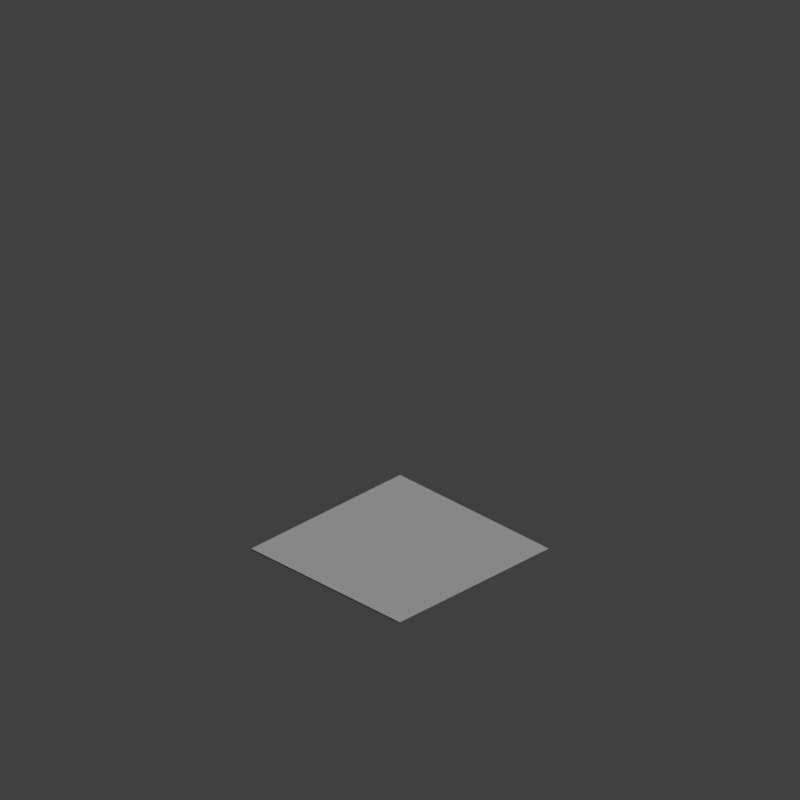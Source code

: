 # Source: basic.blend  (saved by Blender 2.79.0; exported with 4.5.12 LTS)
import bpy
from mathutils import Matrix  # noqa: F401  (used for matrix-valued properties, if any)

bpy.ops.wm.read_factory_settings(use_empty=True)
scene = bpy.context.scene
scene.name = 'Scene'

# ---- collections
col_collection_1 = bpy.data.collections.new('Collection 1'); scene.collection.children.link(col_collection_1)

# ---- world
world_world = bpy.data.worlds.new('World'); scene.world = world_world
world_world.color = (0.05088, 0.05088, 0.05088)
world_world.use_sun_shadow = False
world_world.sun_shadow_jitter_overblur = 0.0
world_world.cycles.sampling_method = 'MANUAL'
world_world.light_settings.ao_factor = 0.4

# ---- cameras
cam_camera = bpy.data.cameras.new('Camera')
cam_camera.type = 'ORTHO'
cam_camera.clip_end = 100.0
cam_camera.lens = 35.0
cam_camera.sensor_width = 32.0
cam_camera.sensor_height = 18.0
cam_camera.ortho_scale = 7.6
cam_camera.dof.focus_distance = 0.0

# ---- lights
light_lamp = bpy.data.lights.new('Lamp', 'SUN')
light_lamp.transmission_factor = 0.0
light_lamp.cutoff_distance = 30.0
light_lamp.angle = 0.1993
light_lamp.energy = 1.0
light_lamp.shadow_buffer_clip_start = 1.001
light_lamp.shadow_soft_size = 0.1
light_lamp.shadow_cascade_max_distance = 1000.0

# ---- meshes
me_plane = bpy.data.meshes.new('Plane')
me_plane.from_pydata([(-1.0, -1.0, 0.0), (1.0, -1.0, 0.0), (-1.0, 1.0, 0.0), (1.0, 1.0, 0.0)], [], [(0, 1, 3, 2)])
me_plane.use_remesh_preserve_volume = False
me_plane.use_remesh_preserve_attributes = False
me_plane.use_mirror_vertex_groups = False
me_plane.update()
me_plane_001 = bpy.data.meshes.new('Plane.001')
me_plane_001.from_pydata([(-2.0, -2.0, 0.0), (2.0, -2.0, 0.0), (-2.0, 2.0, 0.0), (2.0, 2.0, 0.0)], [], [(0, 1, 3, 2)])
me_plane_001.use_remesh_preserve_volume = False
me_plane_001.use_remesh_preserve_attributes = False
me_plane_001.use_mirror_vertex_groups = False
me_plane_001.update()

# ---- objects
ob_plane_001 = bpy.data.objects.new('Plane.001', me_plane)
ob_plane_receiveshadows = bpy.data.objects.new('Plane_ReceiveShadows', me_plane_001)
ob_camera = bpy.data.objects.new('Camera', cam_camera)
ob_lamp = bpy.data.objects.new('Lamp', light_lamp)

# ---- transforms, parenting, visibility, modifiers, constraints
ob_plane_001.location = (0.0, 0.0, 0.0)
ob_plane_001.lineart.crease_threshold = 0.0
ob_plane_receiveshadows.location = (0.0, 0.0, -0.01)
ob_plane_receiveshadows.scale = (2.5, 2.5, 1.66)
ob_plane_receiveshadows.is_shadow_catcher = True
ob_plane_receiveshadows.lineart.crease_threshold = 0.0
_m = ob_plane_receiveshadows.modifiers.new('Array', 'ARRAY')
_m.count = 5
_m.constant_offset_displace = (0.0, 0.0, 0.0)
ob_camera.location = (10.0, -10.0, 9.7)
ob_camera.rotation_euler = (1.052, 0.0, 0.7854)
ob_camera.lock_rotations_4d = False
ob_camera.empty_display_type = 'ARROWS'
ob_camera.color = (0.0, 0.0, 0.0, 0.0)
ob_camera.display_type = 'WIRE'
ob_camera.lineart.crease_threshold = 0.0
ob_lamp.parent = ob_camera
ob_lamp.matrix_parent_inverse = Matrix(((0.7071, 0.7071, -2.088e-08, 7.203e-07), (-0.3503, 0.3503, 0.8686, -1.419), (0.6142, -0.6142, 0.4955, -17.09), (0.0, 0.0, 0.0, 1.0)))
ob_lamp.location = (6.089, 1.005, 8.972)
ob_lamp.rotation_euler = (0.6503, 0.05522, 1.866)
ob_lamp.lock_rotations_4d = False
ob_lamp.empty_display_type = 'ARROWS'
ob_lamp.color = (0.0, 0.0, 0.0, 0.0)
ob_lamp.lineart.crease_threshold = 0.0

# ---- collection membership
col_collection_1.objects.link(ob_plane_001)
col_collection_1.objects.link(ob_plane_receiveshadows)
col_collection_1.objects.link(ob_camera)
col_collection_1.objects.link(ob_lamp)

# ---- scene / render settings (as saved in the file)
scene.camera = ob_camera
scene.frame_start = 1; scene.frame_end = 3; scene.frame_set(1)
scene.render.engine = 'CYCLES'
scene.render.resolution_x = 128
scene.render.resolution_y = 128
scene.render.dither_intensity = 0.0
scene.render.film_transparent = True
scene.cycles.use_denoising = False
scene.cycles.samples = 256
scene.cycles.sampling_pattern = 'TABULATED_SOBOL'
scene.cycles.use_adaptive_sampling = False
scene.cycles.use_light_tree = False
scene.cycles.blur_glossy = 0.0
scene.cycles.sample_clamp_indirect = 0.0
scene.view_settings.view_transform = 'Standard'
bpy.context.view_layer.update()
